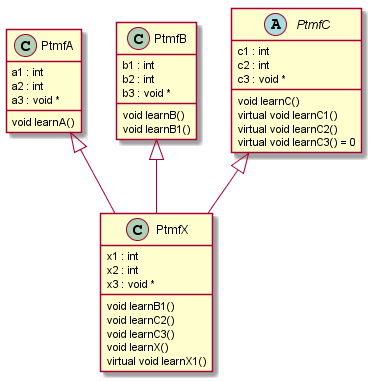

The diagram above was rendered by PlantUML. Its source (embedded in the PNG):
@startuml
class PtmfA {
   a1 : int
   a2 : int
   a3 : void *
   void learnA()
}

class PtmfB {
   b1 : int
   b2 : int
   b3 : void *
   void learnB()
   void learnB1()
}

abstract class PtmfC {
   c1 : int
   c2 : int
   c3 : void *
   void learnC()
   virtual void learnC1()
   virtual void learnC2()
   virtual void learnC3() = 0
}


class PtmfX {
   x1 : int
   x2 : int
   x3 : void *
   void learnB1()
   void learnC2()
   void learnC3()
   void learnX()
   virtual void learnX1()
}



PtmfA <|-- PtmfX
PtmfB <|-- PtmfX
PtmfC <|-- PtmfX

@enduml